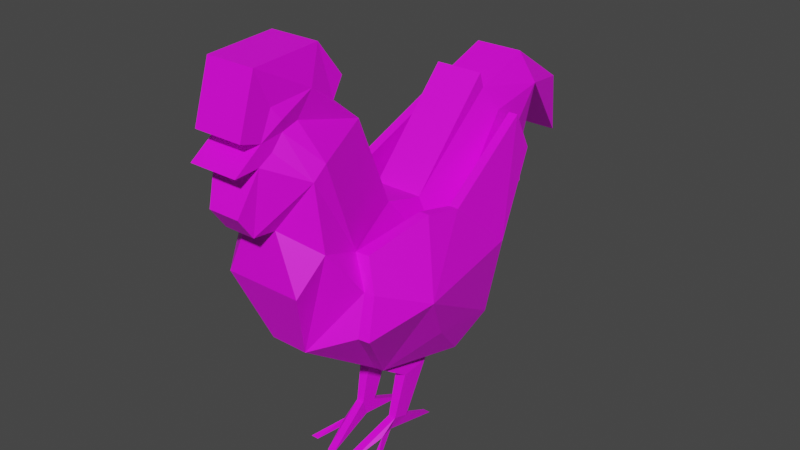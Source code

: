 # Source: chicken.blend  (saved by Blender 3.2.14; exported with 4.5.12 LTS)
import bpy
from mathutils import Matrix  # noqa: F401  (used for matrix-valued properties, if any)

bpy.ops.wm.read_factory_settings(use_empty=True)
scene = bpy.context.scene
scene.name = 'Scene'

# ---- collections
col_collection = bpy.data.collections.new('Collection'); scene.collection.children.link(col_collection)

# ---- images (referenced by path relative to the original .blend; pixels are not part of the script)
import os
ASSET_DIR = os.environ.get("B2B_ASSET_DIR", "")  # directory of the original .blend (textures are referenced by path, not embedded)
HERE = os.path.dirname(os.path.abspath(__file__))  # packed textures are extracted next to this script under _unpacked/

def load_image(name, relpath, width, height, colorspace="sRGB"):
    """Load a texture the original file referenced (path relative to the .blend, or extracted next to this script)."""
    p = next((c for c in (os.path.join(HERE, relpath), os.path.join(ASSET_DIR, relpath)) if relpath and os.path.exists(c)), "")
    if p:
        img = bpy.data.images.load(p, check_existing=True)
        img.name = name
    else:  # same state as the original file: an image datablock whose file is absent (Cycles renders it pink)
        img = bpy.data.images.new(name, width, height)
        img.source = "FILE"
        img.filepath = "//" + (relpath or name)
    img.colorspace_settings.name = colorspace
    return img
img_chicken = load_image('Chicken', 'Chicken.png', 1024, 1024, 'sRGB')

# ---- materials (node trees are filled in below, after node groups)
mat_material = bpy.data.materials.new('Material')
mat_material.use_transparent_shadow = False

# ---- material node trees
mat_material.use_nodes = True; mat_material.node_tree.nodes.clear()
_N = mat_material.node_tree.nodes; _L = mat_material.node_tree.links
n0 = _N.new('ShaderNodeBsdfPrincipled'); n0.name = 'Principled BSDF'; n0.location = (10, 300)
n0.distribution = 'GGX'
n0.subsurface_method = 'RANDOM_WALK_SKIN'
n0.inputs[3].default_value = 1.45
n0.inputs[27].default_value = (0.0, 0.0, 0.0, 1.0)
n0.inputs[28].default_value = 1.0
n1 = _N.new('ShaderNodeOutputMaterial'); n1.name = 'Material Output'; n1.location = (300, 300)
n2 = _N.new('ShaderNodeTexImage'); n2.name = 'Image Texture'; n2.location = (-280, 260)
n2.image = img_chicken
_L.new(n0.outputs[0], n1.inputs[0])
_L.new(n2.outputs[0], n0.inputs[0])
n1.is_active_output = True

# ---- world
world_world = bpy.data.worlds.new('World'); scene.world = world_world
world_world.use_nodes = True; world_world.node_tree.nodes.clear()
_N = world_world.node_tree.nodes; _L = world_world.node_tree.links
n0 = _N.new('ShaderNodeOutputWorld'); n0.name = 'World Output'; n0.location = (300, 300)
n1 = _N.new('ShaderNodeBackground'); n1.name = 'Background'; n1.location = (10, 300)
n1.inputs[0].default_value = (0.05088, 0.05088, 0.05088, 1.0)
_L.new(n1.outputs[0], n0.inputs[0])
n0.is_active_output = True
world_world.color = (0.05088, 0.05088, 0.05088)
world_world.use_sun_shadow = False
world_world.sun_shadow_jitter_overblur = 0.0

# ---- meshes
me_cube_001 = bpy.data.meshes.new('Cube.001')
me_cube_001.from_pydata([(-0.1082, 0.7694, 1.101), (-0.1082, 0.4911, 1.421), (-0.1082, 0.7284, 1.505), (-0.1474, 0.5413, 1.324), (-0.1474, 0.6247, 1.163), (-0.1082, 0.9888, 1.332), (-0.1082, 1.009, 1.09), (-0.1082, 0.4697, 1.484), (-0.1082, 0.1087, 1.103), (-0.1082, -0.0627, 1.146), (-0.1082, -0.2143, 1.51), (-0.1082, -0.333, 1.609), (-0.1082, -0.2901, 1.682), (-0.1082, -0.3956, 1.819), (-0.1082, -0.6692, 1.804), (-0.1082, -0.7401, 1.585), (-0.1082, -0.6577, 1.56), (-0.1082, -0.7698, 1.481), (-0.1082, -0.6709, 1.486), (-0.07228, -0.7401, 1.321), (-0.07228, -0.6791, 1.235), (-0.07228, -0.5852, 1.225), (-0.1658, -0.5967, 1.004), (-0.08626, -0.4896, 0.7144), (-0.1224, 0.01312, 0.3666), (-0.1082, -0.03138, 0.1787), (-0.06817, -0.2539, 0.07749), (-0.1082, -0.1105, 0.1292), (-0.1778, -0.2305, 0.07795), (-0.08265, -0.02862, 0.1128), (-0.1082, 0.1911, 0.08145), (-0.1082, 0.03784, 0.1556), (-0.1224, 0.1351, 0.3781), (-0.1082, 0.5109, 0.7078), (-0.1082, 0.5372, 0.8132), (-0.1082, 0.7762, 0.9336), (-0.1675, 0.7581, 1.379), (-0.1131, -0.1513, 0.4834), (-0.1082, -0.1528, 0.4814), (-0.1082, 0.203, 0.4377), (-0.1082, 0.3402, 0.5581), (-0.1901, 0.1375, 0.8652), (-0.1919, -0.3335, 1.086), (-0.1932, -0.4644, 1.454), (-0.1932, -0.5221, 1.409), (-0.206, -0.496, 1.144), (-0.2543, -0.3634, 0.962), (-0.1082, 0.1068, 1.104), (-0.2591, -0.4035, 0.7979), (-0.1082, 0.202, 0.4369), (-0.1082, -0.4977, 1.59), (-0.1229, -0.4444, 1.684), (-0.1082, -0.609, 1.665), (-0.1264, -0.5804, 1.621), (-0.1082, -0.5661, 1.571), (-0.1082, -0.613, 1.518), (-0.008168, -0.333, 1.609), (-0.008168, -0.2901, 1.682), (-0.03636, -0.2539, 0.07749), (-0.07636, -0.03138, 0.1787), (-0.008168, -0.3956, 1.819), (-0.008168, -0.2143, 1.51), (-0.008168, 0.202, 0.4369), (-0.07636, 0.1351, 0.3781), (-0.008168, -0.6692, 1.804), (-0.146, -0.2305, 0.07795), (-0.008168, -0.7401, 1.585), (-0.008168, 0.1087, 1.103), (-0.008168, 0.4697, 1.484), (-0.07636, -0.01161, 0.1128), (-0.008168, -0.6577, 1.56), (-0.008168, -0.0627, 1.146), (-0.07636, 0.1911, 0.08145), (-0.008168, -0.7698, 1.481), (-0.008168, 0.1068, 1.104), (-0.07636, 0.03784, 0.1556), (-0.008168, -0.6709, 1.486), (-0.008168, 0.4911, 1.421), (-0.008168, -0.7401, 1.321), (-0.008168, 0.7284, 1.505), (-0.008168, 0.5109, 0.7078), (-0.008168, 0.3402, 0.5581), (-0.008168, -0.6791, 1.235), (-0.008168, -0.1573, 0.4845), (-0.008168, -0.4896, 0.7144), (-0.008168, 0.9888, 1.332), (-0.008168, 0.5372, 0.8132), (-0.008168, -0.5852, 1.225), (-0.008168, -0.1528, 0.4814), (-0.008168, 1.009, 1.09), (-0.008168, 0.7762, 0.9336), (-0.008168, -0.5967, 1.004), (-0.008168, 0.203, 0.4377), (-0.008168, 0.7694, 1.101), (-0.008168, 0.7581, 1.379), (-0.07636, 0.01312, 0.3666), (-0.2984, 0.3867, 0.8723), (-0.2276, 0.5532, 1.322), (-0.2276, 0.6367, 1.161), (-0.2788, 0.1207, 1.101), (-0.2788, -0.05074, 1.144), (-0.1884, 0.5228, 0.7056), (-0.1884, 0.5492, 0.8111), (-0.1461, -0.1453, 0.4823), (-0.254, 0.3522, 0.5559), (-0.3837, -0.1476, 0.8682), (-0.2446, -0.3275, 1.085), (-0.2933, -0.3574, 0.9609), (-0.2788, 0.1188, 1.102), (-0.2928, 0.01725, 0.6306), (-0.3029, -0.3975, 0.7968), (-0.2121, 0.2145, 0.4351), (-0.2594, 0.3867, 0.8723), (-0.1886, 0.5532, 1.322), (-0.1886, 0.6367, 1.161), (-0.2398, 0.1207, 1.101), (-0.2398, -0.05074, 1.144), (-0.1493, 0.5228, 0.7056), (-0.1493, 0.5492, 0.8111), (-0.2149, 0.3522, 0.5559), (-0.3447, -0.1476, 0.8682), (-0.2398, 0.1188, 1.102), (-0.2538, 0.01725, 0.6306), (-0.173, 0.2145, 0.4351), (0.09183, 0.7694, 1.101), (0.09183, 0.4911, 1.421), (0.09183, 0.7284, 1.505), (0.1311, 0.5413, 1.324), (0.1311, 0.6247, 1.163), (0.09183, 0.9888, 1.332), (0.09183, 1.009, 1.09), (0.09183, 0.4697, 1.484), (0.09183, 0.1087, 1.103), (0.09183, -0.0627, 1.146), (0.09183, -0.2143, 1.51), (0.09183, -0.333, 1.609), (0.09183, -0.2901, 1.682), (0.09183, -0.3956, 1.819), (0.09183, -0.6692, 1.804), (0.09183, -0.7401, 1.585), (0.09183, -0.6577, 1.56), (0.09183, -0.7698, 1.481), (0.09183, -0.6709, 1.486), (0.05595, -0.7401, 1.321), (0.05595, -0.6791, 1.235), (0.05595, -0.5852, 1.225), (0.1495, -0.5967, 1.004), (0.06992, -0.4896, 0.7144), (0.1061, 0.01312, 0.3666), (0.09183, -0.03138, 0.1787), (0.05183, -0.2539, 0.07749), (0.09183, -0.1105, 0.1292), (0.1614, -0.2305, 0.07795), (0.06631, -0.02862, 0.1128), (0.09183, 0.1911, 0.08145), (0.09183, 0.03784, 0.1556), (0.1061, 0.1351, 0.3781), (0.09183, 0.5109, 0.7078), (0.09183, 0.5372, 0.8132), (0.09183, 0.7762, 0.9336), (0.1511, 0.7581, 1.379), (0.09681, -0.1513, 0.4834), (0.09183, -0.1528, 0.4814), (0.09183, 0.203, 0.4377), (0.09183, 0.3402, 0.5581), (0.1737, 0.1375, 0.8652), (0.1755, -0.3335, 1.086), (0.1769, -0.4644, 1.454), (0.1769, -0.5221, 1.409), (0.1897, -0.496, 1.144), (0.238, -0.3634, 0.962), (0.09183, 0.1068, 1.104), (0.2427, -0.4035, 0.7979), (0.09183, 0.202, 0.4369), (0.09183, -0.4977, 1.59), (0.1066, -0.4444, 1.684), (0.09183, -0.609, 1.665), (0.1101, -0.5804, 1.621), (0.09183, -0.5661, 1.571), (0.09183, -0.613, 1.518), (0.02002, -0.2539, 0.07749), (0.06002, -0.03138, 0.1787), (0.06002, 0.1351, 0.3781), (0.1296, -0.2305, 0.07795), (0.06002, -0.01161, 0.1128), (0.06002, 0.1911, 0.08145), (0.06002, 0.03784, 0.1556), (0.06002, 0.01312, 0.3666), (0.2821, 0.3867, 0.8723), (0.2113, 0.5532, 1.322), (0.2113, 0.6367, 1.161), (0.2625, 0.1207, 1.101), (0.2625, -0.05074, 1.144), (0.172, 0.5228, 0.7056), (0.172, 0.5492, 0.8111), (0.1298, -0.1453, 0.4823), (0.2376, 0.3522, 0.5559), (0.3674, -0.1476, 0.8682), (0.2283, -0.3275, 1.085), (0.277, -0.3574, 0.9609), (0.2625, 0.1188, 1.102), (0.2765, 0.01725, 0.6306), (0.2865, -0.3975, 0.7968), (0.1957, 0.2145, 0.4351), (0.243, 0.3867, 0.8723), (0.1723, 0.5532, 1.322), (0.1723, 0.6367, 1.161), (0.2234, 0.1207, 1.101), (0.2234, -0.05074, 1.144), (0.133, 0.5228, 0.7056), (0.133, 0.5492, 0.8111), (0.1986, 0.3522, 0.5559), (0.3283, -0.1476, 0.8682), (0.2234, 0.1188, 1.102), (0.2374, 0.01725, 0.6306), (0.1567, 0.2145, 0.4351)], [], [(0, 4, 36), (16, 55, 18, 17), (0, 35, 34), (34, 4, 0), (36, 4, 3), (36, 3, 1), (36, 1, 2), (2, 5, 36), (5, 6, 36), (4, 34, 41), (22, 45, 23), (23, 45, 46), (46, 45, 42), (42, 45, 44, 43), (42, 43, 9), (39, 49, 41), (34, 33, 41), (9, 43, 10), (8, 7, 1, 3), (37, 23, 46, 48), (37, 49, 32, 24, 38), (18, 44, 20), (20, 44, 21), (21, 44, 45, 22), (20, 19, 18), (44, 54, 43), (43, 50, 10), (10, 50, 51, 11), (11, 51, 13), (13, 51, 14), (13, 12, 11), (43, 54, 50), (44, 55, 54), (50, 53, 51), (51, 52, 14), (18, 55, 44), (55, 16, 53, 50, 54), (53, 52, 51), (52, 15, 14), (15, 52, 16), (52, 53, 16), (62, 88, 95, 92), (95, 63, 62, 92), (63, 95, 59, 75), (24, 25, 59, 95), (8, 47, 74, 67), (38, 24, 95, 88), (6, 89, 94, 36), (0, 93, 90, 35), (39, 40, 81, 92), (23, 84, 91, 22), (36, 94, 93, 0), (49, 39, 92, 62), (22, 91, 87, 21), (35, 90, 86, 34), (5, 85, 89, 6), (37, 38, 88, 83), (21, 87, 82, 20), (33, 34, 86, 80), (2, 79, 85, 5), (23, 37, 83, 84), (20, 82, 78, 19), (40, 33, 80, 81), (1, 77, 79, 2), (19, 78, 76, 18), (31, 32, 63, 75), (1, 7, 68, 77), (18, 76, 73, 17), (30, 31, 75, 72), (47, 9, 71, 74), (17, 73, 70, 16), (29, 30, 72, 69), (10, 61, 71, 9), (16, 70, 66, 15), (7, 8, 67, 68), (15, 66, 64, 14), (72, 75, 69), (14, 64, 60, 13), (32, 49, 62, 63), (75, 59, 69), (11, 56, 61, 10), (13, 60, 57, 12), (25, 26, 58, 59), (12, 57, 56, 11), (69, 59, 58), (26, 27, 69, 58), (28, 65, 69, 27), (27, 29, 28), (24, 32, 31), (31, 30, 29), (29, 27, 26, 25), (25, 24, 31), (25, 31, 29), (40, 39, 41), (47, 8, 41), (37, 48, 41), (8, 3, 41), (49, 37, 41), (4, 41, 3), (42, 9, 41), (46, 42, 41), (33, 40, 41), (9, 47, 41), (48, 46, 41), (104, 96, 101), (110, 105, 103), (100, 108, 105), (101, 96, 102), (102, 96, 98), (104, 111, 109), (108, 99, 105), (107, 106, 105, 110), (96, 104, 105), (96, 105, 99), (97, 96, 99), (98, 96, 97), (106, 100, 105), (111, 103, 109), (103, 105, 109), (105, 104, 109), (119, 117, 112), (48, 37, 120), (116, 120, 121), (117, 118, 112), (118, 114, 112), (119, 122, 123), (121, 120, 115), (46, 48, 120, 42), (112, 120, 119), (112, 115, 120), (113, 115, 112), (114, 113, 112), (42, 120, 116), (123, 122, 37), (37, 122, 120), (120, 122, 119), (100, 116, 121, 108), (103, 37, 48, 110), (98, 97, 113, 114), (108, 121, 115, 99), (111, 123, 37, 103), (99, 115, 113, 97), (102, 118, 117, 101), (107, 46, 42, 106), (106, 42, 116, 100), (104, 119, 123, 111), (101, 117, 119, 104), (110, 48, 46, 107), (98, 114, 118, 102), (124, 160, 128), (140, 141, 142, 179), (124, 158, 159), (158, 124, 128), (160, 127, 128), (160, 125, 127), (160, 126, 125), (126, 160, 129), (129, 160, 130), (128, 165, 158), (146, 147, 169), (147, 170, 169), (170, 166, 169), (166, 167, 168, 169), (166, 133, 167), (163, 165, 173), (158, 165, 157), (133, 134, 167), (132, 127, 125, 131), (161, 172, 170, 147), (161, 162, 148, 156, 173), (142, 144, 168), (144, 145, 168), (145, 146, 169, 168), (144, 142, 143), (168, 167, 178), (167, 134, 174), (134, 135, 175, 174), (135, 137, 175), (137, 138, 175), (137, 135, 136), (167, 174, 178), (168, 178, 179), (174, 175, 177), (175, 138, 176), (142, 168, 179), (179, 178, 174, 177, 140), (177, 175, 176), (176, 138, 139), (139, 140, 176), (176, 140, 177), (62, 92, 187, 88), (187, 92, 62, 182), (182, 186, 181, 187), (148, 187, 181, 149), (132, 67, 74, 171), (162, 88, 187, 148), (130, 160, 94, 89), (124, 159, 90, 93), (163, 92, 81, 164), (147, 146, 91, 84), (160, 124, 93, 94), (173, 62, 92, 163), (146, 145, 87, 91), (159, 158, 86, 90), (129, 130, 89, 85), (161, 83, 88, 162), (145, 144, 82, 87), (157, 80, 86, 158), (126, 129, 85, 79), (147, 84, 83, 161), (144, 143, 78, 82), (164, 81, 80, 157), (125, 126, 79, 77), (143, 142, 76, 78), (155, 186, 182, 156), (125, 77, 68, 131), (142, 141, 73, 76), (154, 185, 186, 155), (171, 74, 71, 133), (141, 140, 70, 73), (153, 184, 185, 154), (134, 133, 71, 61), (140, 139, 66, 70), (131, 68, 67, 132), (139, 138, 64, 66), (185, 184, 186), (138, 137, 60, 64), (156, 182, 62, 173), (186, 184, 181), (135, 134, 61, 56), (137, 136, 57, 60), (149, 181, 180, 150), (136, 135, 56, 57), (184, 180, 181), (150, 180, 184, 151), (152, 151, 184, 183), (151, 152, 153), (148, 155, 156), (155, 153, 154), (153, 149, 150, 151), (149, 155, 148), (149, 153, 155), (164, 165, 163), (171, 165, 132), (161, 165, 172), (132, 165, 127), (173, 165, 161), (128, 127, 165), (166, 165, 133), (170, 165, 166), (157, 165, 164), (133, 165, 171), (172, 165, 170), (196, 193, 188), (202, 195, 197), (192, 197, 200), (193, 194, 188), (194, 190, 188), (196, 201, 203), (200, 197, 191), (199, 202, 197, 198), (188, 197, 196), (188, 191, 197), (189, 191, 188), (190, 189, 188), (198, 197, 192), (203, 201, 195), (195, 201, 197), (197, 201, 196), (211, 204, 209), (172, 212, 161), (208, 213, 212), (209, 204, 210), (210, 204, 206), (211, 215, 214), (213, 207, 212), (170, 166, 212, 172), (204, 211, 212), (204, 212, 207), (205, 204, 207), (206, 204, 205), (166, 208, 212), (215, 161, 214), (161, 212, 214), (212, 211, 214), (192, 200, 213, 208), (195, 202, 172, 161), (190, 206, 205, 189), (200, 191, 207, 213), (203, 195, 161, 215), (191, 189, 205, 207), (194, 193, 209, 210), (199, 198, 166, 170), (198, 192, 208, 166), (196, 203, 215, 211), (193, 196, 211, 209), (202, 199, 170, 172), (190, 194, 210, 206)])
_uv = me_cube_001.uv_layers.new(name='UVMap')
_uv.uv.foreach_set('vector', [0.8173, 0.4976, 0.8656, 0.5053, 0.8672, 0.427, 0.7424, 0.07077, 0.7346, 0.08808, 0.7549, 0.09032, 0.7836, 0.08008, 0.8173, 0.4976, 0.7876, 0.5399, 0.8296, 0.6109, 0.8296, 0.6109, 0.8656, 0.5053, 0.8173, 0.4976, 0.8672, 0.427, 0.8656, 0.5053, 0.9141, 0.4774, 0.8672, 0.427, 0.9141, 0.4774, 0.9428, 0.4611, 0.8672, 0.427, 0.9428, 0.4611, 0.8953, 0.3997, 0.8953, 0.3997, 0.799, 0.4011, 0.8672, 0.427, 0.799, 0.4011, 0.7535, 0.4605, 0.8672, 0.427, 0.2877, 0.2967, 0.3362, 0.1961, 0.4538, 0.2407, 0.7903, 0.235, 0.7451, 0.2066, 0.7941, 0.3315, 0.7941, 0.3315, 0.7451, 0.2066, 0.7285, 0.2731, 0.7285, 0.2731, 0.7451, 0.2066, 0.7055, 0.2423, 0.7055, 0.2423, 0.7451, 0.2066, 0.7213, 0.1283, 0.6995, 0.1222, 0.7055, 0.2423, 0.6995, 0.1222, 0.6215, 0.2585, 0.4609, 0.1052, 0.4612, 0.105, 0.4538, 0.2407, 0.3362, 0.1961, 0.3508, 0.1664, 0.4538, 0.2407, 0.6215, 0.2585, 0.6995, 0.1222, 0.6218, 0.137, 0.447, 0.3089, 0.3139, 0.3997, 0.3114, 0.3798, 0.3026, 0.3499, 0.8391, 0.09753, 0.8474, 0.1801, 0.7955, 0.2516, 0.7941, 0.2027, 0.5649, 0.141, 0.4612, 0.105, 0.4852, 0.09244, 0.5228, 0.09658, 0.5655, 0.1402, 0.7549, 0.09032, 0.7213, 0.1283, 0.7868, 0.1612, 0.7868, 0.1612, 0.7213, 0.1283, 0.7612, 0.1751, 0.3651, 0.8944, 0.4024, 0.9403, 0.4064, 0.8611, 0.394, 0.8322, 0.7868, 0.1612, 0.7941, 0.1297, 0.7549, 0.09032, 0.7213, 0.1283, 0.715, 0.07844, 0.6995, 0.1222, 0.6995, 0.1222, 0.6932, 0.08106, 0.6218, 0.137, 0.6218, 0.137, 0.6932, 0.08106, 0.667, 0.0604, 0.644, 0.09492, 0.644, 0.09492, 0.667, 0.0604, 0.6372, 0.02799, 0.6372, 0.02799, 0.667, 0.0604, 0.7169, 0.0, 0.6372, 0.02799, 0.6233, 0.07933, 0.644, 0.09492, 0.6995, 0.1222, 0.715, 0.07844, 0.6932, 0.08106, 0.7213, 0.1283, 0.7346, 0.08808, 0.715, 0.07844, 0.6932, 0.08106, 0.7131, 0.06221, 0.667, 0.0604, 0.667, 0.0604, 0.7161, 0.0467, 0.7169, 0.0, 0.7549, 0.09032, 0.7346, 0.08808, 0.7213, 0.1283, 0.7346, 0.08808, 0.7424, 0.07077, 0.7131, 0.06221, 0.6932, 0.08106, 0.715, 0.07844, 0.7131, 0.06221, 0.7161, 0.0467, 0.667, 0.0604, 0.7161, 0.0467, 0.7629, 0.05403, 0.7169, 0.0, 0.7629, 0.05403, 0.7161, 0.0467, 0.7424, 0.07077, 0.7161, 0.0467, 0.7131, 0.06221, 0.7424, 0.07077, 0.6106, 0.8742, 0.6109, 0.9845, 0.5831, 0.9299, 0.6109, 0.874, 0.4626, 0.7368, 0.4626, 0.7737, 0.4416, 0.7989, 0.4416, 0.7993, 0.5214, 0.858, 0.5245, 0.8204, 0.5822, 0.8058, 0.5895, 0.8271, 0.8362, 0.05602, 0.8406, 0.0, 0.8504, 0.0, 0.8504, 0.05602, 1.49e-08, 0.8439, 1.49e-08, 0.8434, 0.03084, 0.8434, 0.03084, 0.8439, 0.8406, 0.09697, 0.8362, 0.05602, 0.8504, 0.05602, 0.8714, 0.09697, 0.874, 0.2516, 0.8432, 0.2516, 0.8432, 0.3623, 0.8923, 0.3623, 0.1906, 0.5258, 0.2214, 0.5258, 0.2214, 0.4742, 0.1906, 0.4742, 0.4724, 0.7993, 0.4724, 0.8511, 0.4416, 0.8511, 0.4416, 0.7993, 0.3694, 0.7368, 0.3453, 0.7368, 0.3453, 0.8322, 0.394, 0.8322, 0.1723, 0.6112, 0.2214, 0.6112, 0.2214, 0.5258, 0.1906, 0.5258, 0.4724, 0.7989, 0.4724, 0.7993, 0.4416, 0.7993, 0.4416, 0.7989, 0.394, 0.8322, 0.3453, 0.8322, 0.3453, 0.8944, 0.3651, 0.8944, 0.5214, 0.9561, 0.5523, 0.9561, 0.5523, 0.874, 0.5214, 0.874, 0.06167, 0.8744, 0.09251, 0.8744, 0.09251, 0.7995, 0.06167, 0.7995, 0.8391, 0.09753, 0.8406, 0.09697, 0.8714, 0.09697, 0.8714, 0.09807, 0.8152, 0.9288, 0.8152, 0.9486, 0.841, 0.9486, 0.841, 0.9288, 0.7736, 0.3932, 0.7461, 0.3932, 0.7461, 0.3623, 0.7736, 0.3623, 0.06167, 0.9365, 0.09251, 0.9365, 0.09251, 0.8744, 0.06167, 0.8744, 0.8474, 0.1801, 0.8391, 0.09753, 0.8714, 0.09807, 0.8714, 0.1801, 0.8041, 0.9288, 0.7843, 0.9288, 0.7843, 0.9602, 0.8041, 0.9602, 0.4724, 0.8511, 0.4724, 0.9154, 0.4416, 0.9154, 0.4416, 0.8511, 0.468, 0.9154, 0.4372, 0.9154, 0.4372, 0.9931, 0.468, 0.9931, 0.8041, 0.9602, 0.7843, 0.9602, 0.7843, 1.0, 0.8152, 1.0, 0.7485, 0.8668, 0.7529, 0.9201, 0.7387, 0.9201, 0.7387, 0.8668, 0.794, 0.3932, 0.7736, 0.3932, 0.7736, 0.3623, 0.794, 0.3623, 0.7172, 0.3315, 0.7172, 0.3623, 0.7461, 0.3623, 0.7461, 0.3315, 0.7485, 0.8285, 0.7485, 0.8668, 0.7387, 0.8668, 0.7387, 0.8285, 1.49e-08, 0.8434, 1.49e-08, 0.7995, 0.03084, 0.7995, 0.03084, 0.8434, 0.7172, 0.3932, 0.7172, 0.3623, 0.6767, 0.3623, 0.6767, 0.3932, 0.983, 0.2825, 0.983, 0.3444, 0.9732, 0.3431, 0.9804, 0.2872, 0.1723, 0.728, 0.2031, 0.728, 0.2031, 0.6112, 0.1723, 0.6112, 0.6747, 0.8746, 0.6747, 0.9054, 0.6956, 0.9054, 0.6956, 0.8746, 0.0, 0.9903, 1.49e-08, 0.8439, 0.03084, 0.8439, 0.03084, 0.9903, 0.6767, 0.3932, 0.6767, 0.3623, 0.6215, 0.3623, 0.6215, 0.3932, 0.613, 0.874, 0.5895, 0.8271, 0.6025, 0.8116, 0.6747, 0.8746, 0.6439, 0.8746, 0.6439, 0.9562, 0.6747, 0.9562, 0.4768, 0.7737, 0.4724, 0.7989, 0.4416, 0.7989, 0.4626, 0.7737, 0.5895, 0.8271, 0.5822, 0.8058, 0.6025, 0.8116, 0.1723, 0.7625, 0.2031, 0.7625, 0.2031, 0.728, 0.1723, 0.728, 0.1723, 0.8288, 0.2031, 0.8288, 0.2031, 0.7832, 0.1723, 0.7832, 0.2705, 0.552, 0.2705, 0.4758, 0.2802, 0.4742, 0.2802, 0.5504, 0.1723, 0.7832, 0.2031, 0.7832, 0.2031, 0.7625, 0.1723, 0.7625, 0.6025, 0.8116, 0.5822, 0.8058, 0.613, 0.7369, 0.9533, 0.3563, 0.9488, 0.3079, 0.963, 0.2825, 0.963, 0.3579, 0.9794, 0.5179, 0.9799, 0.518, 0.9799, 0.5865, 0.9701, 0.5569, 0.5751, 0.03293, 0.5514, 0.02158, 0.6148, 0.02884, 0.5228, 0.09658, 0.4852, 0.09244, 0.5287, 0.03156, 0.5287, 0.03156, 0.4871, 0.0, 0.5514, 0.02158, 0.5514, 0.02158, 0.5751, 0.03293, 0.6215, 0.0243, 0.5481, 0.04272, 0.5481, 0.04272, 0.5228, 0.09658, 0.5287, 0.03156, 0.5481, 0.04272, 0.5287, 0.03156, 0.5514, 0.02158, 0.4118, 0.1325, 0.4609, 0.1052, 0.4538, 0.2407, 0.4475, 0.3092, 0.447, 0.3089, 0.4538, 0.2407, 0.5649, 0.141, 0.6215, 0.258, 0.4538, 0.2407, 0.447, 0.3089, 0.3026, 0.3499, 0.4538, 0.2407, 0.4612, 0.105, 0.5649, 0.141, 0.4538, 0.2407, 0.8656, 0.5053, 0.9428, 0.6633, 0.9141, 0.4774, 0.5818, 0.3358, 0.496, 0.3323, 0.4538, 0.2407, 0.5989, 0.304, 0.5818, 0.3358, 0.4538, 0.2407, 0.3508, 0.1664, 0.4118, 0.1325, 0.4538, 0.2407, 0.496, 0.3323, 0.4475, 0.3092, 0.4538, 0.2407, 0.6215, 0.258, 0.5989, 0.304, 0.4538, 0.2407, 0.31, 0.5328, 0.4021, 0.4972, 0.3398, 0.47, 0.4422, 0.7368, 0.4449, 0.6566, 0.326, 0.6868, 0.5174, 0.6058, 0.4913, 0.5587, 0.4449, 0.6566, 0.3398, 0.47, 0.4021, 0.4972, 0.3691, 0.4537, 0.3691, 0.4537, 0.4021, 0.4972, 0.4668, 0.3997, 0.31, 0.5328, 0.2843, 0.5834, 0.3595, 0.6265, 0.4913, 0.5587, 0.491, 0.5582, 0.4449, 0.6566, 0.4877, 0.7118, 0.5214, 0.6929, 0.4449, 0.6566, 0.4422, 0.7368, 0.4021, 0.4972, 0.31, 0.5328, 0.4449, 0.6566, 0.4021, 0.4972, 0.4449, 0.6566, 0.491, 0.5582, 0.5214, 0.4117, 0.4021, 0.4972, 0.491, 0.5582, 0.1723, 0.9361, 0.2141, 0.8288, 0.2141, 0.9722, 0.5214, 0.6929, 0.5174, 0.6058, 0.4449, 0.6566, 0.2843, 0.5834, 0.326, 0.6868, 0.3595, 0.6265, 0.326, 0.6868, 0.4449, 0.6566, 0.3595, 0.6265, 0.4449, 0.6566, 0.31, 0.5328, 0.3595, 0.6265, 0.4087, 0.1368, 0.3475, 0.1672, 0.3783, 0.2311, 0.6215, 0.258, 0.5649, 0.141, 0.5401, 0.2675, 0.493, 0.3379, 0.5401, 0.2675, 0.4445, 0.3148, 0.3475, 0.1672, 0.3328, 0.1969, 0.3783, 0.2311, 0.3328, 0.1969, 0.2843, 0.2975, 0.3783, 0.2311, 0.4087, 0.1368, 0.5052, 0.1818, 0.4578, 0.1072, 0.4445, 0.3148, 0.5401, 0.2675, 0.444, 0.3146, 0.5989, 0.304, 0.6215, 0.258, 0.5401, 0.2675, 0.5818, 0.3358, 0.3783, 0.2311, 0.5401, 0.2675, 0.4087, 0.1368, 0.3783, 0.2311, 0.444, 0.3146, 0.5401, 0.2675, 0.2992, 0.3507, 0.444, 0.3146, 0.3783, 0.2311, 0.8923, 0.289, 0.9339, 0.2516, 0.9339, 0.3984, 0.5818, 0.3358, 0.5401, 0.2675, 0.493, 0.3379, 0.4578, 0.1072, 0.5052, 0.1818, 0.5649, 0.141, 0.5649, 0.141, 0.5052, 0.1818, 0.5401, 0.2675, 0.5401, 0.2675, 0.5052, 0.1818, 0.4087, 0.1368, 0.949, 0.1942, 0.961, 0.1942, 0.9608, 0.1485, 0.9488, 0.1486, 0.5101, 0.9328, 0.5203, 0.9331, 0.4903, 0.8099, 0.4768, 0.8092, 0.2826, 0.552, 0.2826, 0.6077, 0.2705, 0.6077, 0.2705, 0.552, 0.9488, 0.1486, 0.9608, 0.1485, 0.9608, 0.148, 0.9488, 0.1481, 0.7133, 0.838, 0.7253, 0.8374, 0.7387, 0.7369, 0.7286, 0.739, 0.9488, 0.1481, 0.9608, 0.148, 0.9761, 0.0, 0.9641, 4.274e-05, 0.2261, 0.9336, 0.2141, 0.9346, 0.2169, 0.9659, 0.2289, 0.9648, 0.4851, 0.7672, 0.4971, 0.7677, 0.5203, 0.7379, 0.504, 0.7368, 0.9598, 0.2809, 0.9761, 0.2825, 0.961, 0.1942, 0.949, 0.1942, 0.7031, 0.8917, 0.7151, 0.8911, 0.7253, 0.8374, 0.7133, 0.838, 0.7267, 0.9564, 0.7387, 0.9558, 0.7151, 0.8911, 0.7031, 0.8917, 0.4768, 0.8092, 0.4903, 0.8099, 0.4971, 0.7677, 0.4851, 0.7672, 0.2289, 0.8288, 0.2169, 0.8299, 0.2141, 0.9346, 0.2261, 0.9336, 0.8176, 0.831, 0.8626, 0.8987, 0.8637, 0.8218, 0.1209, 0.7297, 0.1622, 0.7206, 0.1334, 0.7105, 0.1132, 0.7126, 0.8176, 0.831, 0.8321, 0.7184, 0.789, 0.7888, 0.8321, 0.7184, 0.8176, 0.831, 0.8637, 0.8218, 0.8626, 0.8987, 0.9112, 0.8499, 0.8637, 0.8218, 0.8626, 0.8987, 0.9414, 0.8681, 0.9112, 0.8499, 0.8626, 0.8987, 0.8929, 0.9288, 0.9414, 0.8681, 0.8929, 0.9288, 0.8626, 0.8987, 0.7974, 0.9268, 0.7974, 0.9268, 0.8626, 0.8987, 0.7535, 0.8674, 0.2803, 0.3895, 0.1574, 0.263, 0.2802, 0.279, 0.1692, 0.5638, 0.1723, 0.4742, 0.1244, 0.589, 0.1723, 0.4742, 0.1083, 0.5199, 0.1244, 0.589, 0.1083, 0.5199, 0.08475, 0.5546, 0.1244, 0.589, 0.08475, 0.5546, 0.07884, 0.673, 0.1006, 0.667, 0.1244, 0.589, 0.08475, 0.5546, 0.0, 0.5442, 0.07884, 0.673, 0.2086, 0.1416, 0.1574, 0.263, 0.2084, 0.1412, 0.2802, 0.279, 0.1574, 0.263, 0.2803, 0.2455, 0.0, 0.5442, 0.000391, 0.6641, 0.07884, 0.673, 0.1302, 0.3332, 0.2431, 0.4314, 0.2205, 0.4571, 0.2094, 0.4742, 0.9038, 0.09753, 0.9488, 0.2027, 0.9473, 0.2516, 0.8955, 0.1801, 0.09932, 0.1283, 0.09899, 0.1277, 0.1573, 0.1057, 0.1929, 0.1184, 0.2084, 0.1412, 0.1334, 0.7105, 0.165, 0.6431, 0.1006, 0.667, 0.165, 0.6431, 0.1394, 0.6293, 0.1006, 0.667, 0.3256, 0.8944, 0.2967, 0.8322, 0.2843, 0.8611, 0.2883, 0.9403, 0.165, 0.6431, 0.1334, 0.7105, 0.1723, 0.6743, 0.1006, 0.667, 0.07884, 0.673, 0.09353, 0.7221, 0.07884, 0.673, 0.000391, 0.6641, 0.07181, 0.7194, 0.000391, 0.6641, 0.02259, 0.7057, 0.0457, 0.7387, 0.07181, 0.7194, 0.02259, 0.7057, 0.01583, 0.7717, 0.0457, 0.7387, 0.01583, 0.7717, 0.09555, 0.7995, 0.0457, 0.7387, 0.01583, 0.7717, 0.02259, 0.7057, 0.001846, 0.721, 0.07884, 0.673, 0.07181, 0.7194, 0.09353, 0.7221, 0.1006, 0.667, 0.09353, 0.7221, 0.1132, 0.7126, 0.07181, 0.7194, 0.0457, 0.7387, 0.09184, 0.7368, 0.0457, 0.7387, 0.09555, 0.7995, 0.09474, 0.7534, 0.1334, 0.7105, 0.1006, 0.667, 0.1132, 0.7126, 0.1132, 0.7126, 0.09353, 0.7221, 0.07181, 0.7194, 0.09184, 0.7368, 0.1209, 0.7297, 0.09184, 0.7368, 0.0457, 0.7387, 0.09474, 0.7534, 0.09474, 0.7534, 0.09555, 0.7995, 0.1415, 0.7463, 0.1415, 0.7463, 0.1209, 0.7297, 0.09474, 0.7534, 0.09474, 0.7534, 0.1209, 0.7297, 0.09184, 0.7368, 0.973, 0.9928, 0.9733, 0.9931, 0.9414, 0.9388, 0.9733, 0.8828, 0.4206, 0.7368, 0.4416, 0.7993, 0.4416, 0.7989, 0.4206, 0.7737, 0.613, 0.754, 0.6809, 0.7841, 0.674, 0.8054, 0.6168, 0.7916, 0.9067, 0.05602, 0.8925, 0.05602, 0.8925, 0.0, 0.9023, 1.49e-08, 0.06167, 0.8439, 0.03084, 0.8439, 0.03084, 0.8434, 0.06167, 0.8434, 0.9023, 0.09697, 0.8714, 0.09697, 0.8925, 0.05602, 0.9067, 0.05602, 0.8124, 0.2516, 0.7941, 0.3623, 0.8432, 0.3623, 0.8432, 0.2516, 0.2523, 0.5258, 0.2523, 0.4742, 0.2214, 0.4742, 0.2214, 0.5258, 0.4108, 0.7993, 0.4416, 0.7993, 0.4416, 0.8511, 0.4108, 0.8511, 0.3213, 0.7368, 0.2967, 0.8322, 0.3453, 0.8322, 0.3453, 0.7368, 0.2705, 0.6112, 0.2523, 0.5258, 0.2214, 0.5258, 0.2214, 0.6112, 0.4108, 0.7989, 0.4416, 0.7989, 0.4416, 0.7993, 0.4108, 0.7993, 0.2967, 0.8322, 0.3256, 0.8944, 0.3453, 0.8944, 0.3453, 0.8322, 0.5831, 0.9561, 0.5831, 0.874, 0.5523, 0.874, 0.5523, 0.9561, 0.1233, 0.8744, 0.1233, 0.7995, 0.09251, 0.7995, 0.09251, 0.8744, 0.9038, 0.09753, 0.8714, 0.09807, 0.8714, 0.09697, 0.9023, 0.09697, 0.8152, 0.9684, 0.841, 0.9684, 0.841, 0.9486, 0.8152, 0.9486, 0.7736, 0.3315, 0.7736, 0.3623, 0.7461, 0.3623, 0.7461, 0.3315, 0.1233, 0.9365, 0.1233, 0.8744, 0.09251, 0.8744, 0.09251, 0.9365, 0.8955, 0.1801, 0.8714, 0.1801, 0.8714, 0.09807, 0.9038, 0.09753, 0.7646, 0.9288, 0.7646, 0.9602, 0.7843, 0.9602, 0.7843, 0.9288, 0.4108, 0.8511, 0.4416, 0.8511, 0.4416, 0.9154, 0.4108, 0.9154, 0.4064, 0.9154, 0.4064, 0.9931, 0.4372, 0.9931, 0.4372, 0.9154, 0.7646, 0.9602, 0.7535, 1.0, 0.7843, 1.0, 0.7843, 0.9602, 0.7431, 0.7753, 0.7529, 0.7753, 0.7529, 0.8285, 0.7387, 0.8285, 0.794, 0.3315, 0.794, 0.3623, 0.7736, 0.3623, 0.7736, 0.3315, 0.7172, 0.3932, 0.7461, 0.3932, 0.7461, 0.3623, 0.7172, 0.3623, 0.7431, 0.7369, 0.7529, 0.7369, 0.7529, 0.7753, 0.7431, 0.7753, 0.06167, 0.8434, 0.03084, 0.8434, 0.03084, 0.7995, 0.06167, 0.7995, 0.7172, 0.3315, 0.6767, 0.3315, 0.6767, 0.3623, 0.7172, 0.3623, 0.978, 0.5865, 0.9799, 0.5915, 0.9799, 0.6479, 0.9701, 0.6479, 0.234, 0.728, 0.234, 0.6112, 0.2031, 0.6112, 0.2031, 0.728, 0.6747, 0.9363, 0.6956, 0.9363, 0.6956, 0.9054, 0.6747, 0.9054, 0.06167, 0.9903, 0.03084, 0.9903, 0.03084, 0.8439, 0.06167, 0.8439, 0.6767, 0.3315, 0.6215, 0.3315, 0.6215, 0.3623, 0.6767, 0.3623, 0.7031, 0.7369, 0.694, 0.7994, 0.6809, 0.7841, 0.613, 0.8746, 0.613, 0.9562, 0.6439, 0.9562, 0.6439, 0.8746, 0.4064, 0.7737, 0.4206, 0.7737, 0.4416, 0.7989, 0.4108, 0.7989, 0.6809, 0.7841, 0.694, 0.7994, 0.674, 0.8054, 0.234, 0.7625, 0.234, 0.728, 0.2031, 0.728, 0.2031, 0.7625, 0.234, 0.8288, 0.234, 0.7832, 0.2031, 0.7832, 0.2031, 0.8288, 0.2843, 0.8853, 0.2746, 0.8837, 0.2746, 0.8074, 0.2843, 0.809, 0.234, 0.7832, 0.234, 0.7625, 0.2031, 0.7625, 0.2031, 0.7832, 0.694, 0.7994, 0.7031, 0.8746, 0.674, 0.8054, 0.9384, 0.2532, 0.9481, 0.2516, 0.9481, 0.327, 0.9339, 0.3015, 0.9732, 0.3504, 0.963, 0.3109, 0.9732, 0.2825, 0.9715, 0.3505, 0.1382, 0.02573, 0.1067, 0.0003059, 0.1637, 0.02739, 0.1573, 0.1057, 0.1805, 0.04484, 0.1929, 0.1184, 0.1805, 0.04484, 0.1637, 0.02739, 0.232, 0.03431, 0.1637, 0.02739, 0.1581, 0.04649, 0.09893, 0.0, 0.1382, 0.02573, 0.1581, 0.04649, 0.1805, 0.04484, 0.1573, 0.1057, 0.1581, 0.04649, 0.1637, 0.02739, 0.1805, 0.04484, 0.2406, 0.1879, 0.1574, 0.263, 0.2086, 0.1416, 0.1296, 0.3332, 0.1574, 0.263, 0.1302, 0.3332, 0.09932, 0.1283, 0.1574, 0.263, 0.001358, 0.201, 0.1302, 0.3332, 0.1574, 0.263, 0.2431, 0.4314, 0.2084, 0.1412, 0.1574, 0.263, 0.09932, 0.1283, 0.8637, 0.8218, 0.9112, 0.8499, 0.9414, 0.6633, 0.0, 0.2934, 0.1574, 0.263, 0.07575, 0.333, 0.0009357, 0.2531, 0.1574, 0.263, 0.0, 0.2934, 0.2803, 0.2455, 0.1574, 0.263, 0.2406, 0.1879, 0.07575, 0.333, 0.1574, 0.263, 0.1296, 0.3332, 0.001358, 0.201, 0.1574, 0.263, 0.0009357, 0.2531, 0.5436, 0.6032, 0.5773, 0.6661, 0.6312, 0.6392, 0.6715, 0.3997, 0.5675, 0.4492, 0.6681, 0.4799, 0.7468, 0.5311, 0.6681, 0.4799, 0.7208, 0.5781, 0.5773, 0.6661, 0.6061, 0.6825, 0.6312, 0.6392, 0.6061, 0.6825, 0.6995, 0.7369, 0.6312, 0.6392, 0.5436, 0.6032, 0.5902, 0.5096, 0.5214, 0.5524, 0.7208, 0.5781, 0.6681, 0.4799, 0.7205, 0.5786, 0.7169, 0.425, 0.6715, 0.3997, 0.6681, 0.4799, 0.7535, 0.444, 0.6312, 0.6392, 0.6681, 0.4799, 0.5436, 0.6032, 0.6312, 0.6392, 0.7205, 0.5786, 0.6681, 0.4799, 0.7535, 0.7252, 0.7205, 0.5786, 0.6312, 0.6392, 0.1233, 0.8373, 0.1646, 0.7995, 0.1646, 0.9482, 0.7535, 0.444, 0.6681, 0.4799, 0.7468, 0.5311, 0.5214, 0.5524, 0.5902, 0.5096, 0.5675, 0.4492, 0.5675, 0.4492, 0.5902, 0.5096, 0.6681, 0.4799, 0.6681, 0.4799, 0.5902, 0.5096, 0.5436, 0.6032, 0.2451, 0.1866, 0.2319, 0.283, 0.2843, 0.2452, 0.001358, 0.201, 0.07323, 0.2401, 0.09932, 0.1283, 0.08053, 0.3313, 0.1344, 0.3315, 0.07323, 0.2401, 0.2843, 0.2452, 0.2319, 0.283, 0.2843, 0.2787, 0.2843, 0.2787, 0.2319, 0.283, 0.2843, 0.3891, 0.2451, 0.1866, 0.2128, 0.1407, 0.1397, 0.183, 0.1344, 0.3315, 0.135, 0.3315, 0.07323, 0.2401, 0.0009357, 0.2531, 0.0, 0.2934, 0.07323, 0.2401, 0.001358, 0.201, 0.2319, 0.283, 0.2451, 0.1866, 0.07323, 0.2401, 0.2319, 0.283, 0.07323, 0.2401, 0.135, 0.3315, 0.2472, 0.431, 0.2319, 0.283, 0.135, 0.3315, 0.234, 0.9195, 0.2746, 0.8074, 0.2746, 0.9569, 0.0, 0.2934, 0.08053, 0.3313, 0.07323, 0.2401, 0.2128, 0.1407, 0.09932, 0.1283, 0.1397, 0.183, 0.09932, 0.1283, 0.07323, 0.2401, 0.1397, 0.183, 0.07323, 0.2401, 0.2451, 0.1866, 0.1397, 0.183, 0.943, 0.4691, 0.9428, 0.5147, 0.9549, 0.5148, 0.955, 0.4692, 0.2672, 0.6115, 0.234, 0.735, 0.2475, 0.7343, 0.2774, 0.6112, 0.7387, 0.9201, 0.7507, 0.9201, 0.7507, 0.9758, 0.7387, 0.9758, 0.9428, 0.5147, 0.9428, 0.5152, 0.9549, 0.5153, 0.9549, 0.5148, 0.9516, 0.7817, 0.9669, 0.8807, 0.977, 0.8828, 0.9636, 0.7823, 0.9428, 0.5152, 0.9581, 0.6633, 0.9701, 0.6633, 0.9549, 0.5153, 0.9821, 0.4132, 0.9849, 0.3819, 0.9729, 0.3808, 0.9701, 0.4121, 0.2422, 0.7771, 0.2611, 0.8074, 0.2774, 0.8064, 0.2543, 0.7766, 0.9538, 0.3824, 0.943, 0.4691, 0.955, 0.4692, 0.9701, 0.3808, 0.9414, 0.728, 0.9516, 0.7817, 0.9636, 0.7823, 0.9534, 0.7286, 0.9649, 0.6633, 0.9414, 0.728, 0.9534, 0.7286, 0.977, 0.6639, 0.234, 0.735, 0.2422, 0.7771, 0.2543, 0.7766, 0.2475, 0.7343, 0.9849, 0.5179, 0.9821, 0.4132, 0.9701, 0.4121, 0.9729, 0.5169])
me_cube_001.materials.append(mat_material)
me_cube_001.use_paint_bone_selection = False
me_cube_001.use_paint_mask = True
me_cube_001.update()

# ---- objects
ob_chicken = bpy.data.objects.new('Chicken', me_cube_001)

# ---- transforms, parenting, visibility, modifiers, constraints
ob_chicken.location = (0.0, 0.0, 0.0)

# ---- collection membership
col_collection.objects.link(ob_chicken)

# ---- scene / render settings (as saved in the file)
scene.frame_start = 1; scene.frame_end = 250; scene.frame_set(1)
scene.render.engine = 'BLENDER_EEVEE_NEXT'
scene.cycles.sampling_pattern = 'TABULATED_SOBOL'
scene.cycles.use_light_tree = False
scene.view_settings.view_transform = 'Filmic'
bpy.context.view_layer.update()

# ---- added for rendering (the .blend has no active camera and no usable light): camera, sun
cam_auto = bpy.data.cameras.new('AutoCamera')
cam_auto.lens = 50.0
cam_auto.sensor_width = 36.0
cam_auto.clip_end = 1000.0
ob_auto_camera = bpy.data.objects.new('AutoCamera', cam_auto)
scene.collection.objects.link(ob_auto_camera)
ob_auto_camera.location = (2.39714, -2.76694, 2.87231)
ob_auto_camera.rotation_euler = (1.09748, -7.21219e-08, 0.694738)
scene.camera = ob_auto_camera
light_auto_sun = bpy.data.lights.new('AutoSun', 'SUN')
light_auto_sun.energy = 3.0
light_auto_sun.angle = 0.0523599
ob_auto_sun = bpy.data.objects.new('AutoSun', light_auto_sun)
scene.collection.objects.link(ob_auto_sun)
ob_auto_sun.rotation_euler = (0.872665, 0.174533, 0.523599)
bpy.context.view_layer.update()
